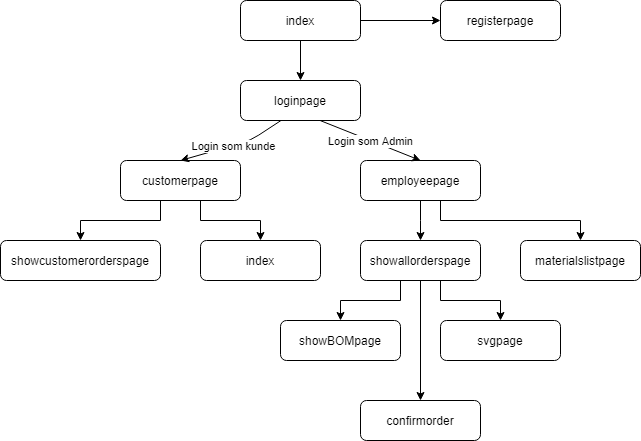

The diagram above was exported from draw.io. Its source (the exported page's mxGraphModel, read from the mxfile embedded in the PNG):
<mxGraphModel dx="795" dy="695" grid="1" gridSize="10" guides="1" tooltips="1" connect="1" arrows="1" fold="1" page="1" pageScale="1" pageWidth="827" pageHeight="1169" math="0" shadow="0">
  <root>
    <mxCell id="0" />
    <mxCell id="1" parent="0" />
    <mxCell id="b5eUZqIkuMIxn2iE_nwa-6" style="edgeStyle=orthogonalEdgeStyle;rounded=0;orthogonalLoop=1;jettySize=auto;html=1;entryX=0.5;entryY=0;entryDx=0;entryDy=0;" parent="1" source="b5eUZqIkuMIxn2iE_nwa-1" target="b5eUZqIkuMIxn2iE_nwa-3" edge="1">
      <mxGeometry relative="1" as="geometry" />
    </mxCell>
    <mxCell id="b5eUZqIkuMIxn2iE_nwa-12" style="edgeStyle=orthogonalEdgeStyle;rounded=0;orthogonalLoop=1;jettySize=auto;html=1;entryX=0;entryY=0.5;entryDx=0;entryDy=0;" parent="1" source="b5eUZqIkuMIxn2iE_nwa-1" target="b5eUZqIkuMIxn2iE_nwa-4" edge="1">
      <mxGeometry relative="1" as="geometry" />
    </mxCell>
    <mxCell id="b5eUZqIkuMIxn2iE_nwa-1" value="index" style="rounded=1;whiteSpace=wrap;html=1;" parent="1" vertex="1">
      <mxGeometry x="280" y="120" width="120" height="40" as="geometry" />
    </mxCell>
    <mxCell id="b5eUZqIkuMIxn2iE_nwa-3" value="loginpage" style="rounded=1;whiteSpace=wrap;html=1;" parent="1" vertex="1">
      <mxGeometry x="280" y="200" width="120" height="40" as="geometry" />
    </mxCell>
    <mxCell id="b5eUZqIkuMIxn2iE_nwa-4" value="registerpage" style="rounded=1;whiteSpace=wrap;html=1;" parent="1" vertex="1">
      <mxGeometry x="480" y="120" width="120" height="40" as="geometry" />
    </mxCell>
    <mxCell id="b5eUZqIkuMIxn2iE_nwa-22" style="edgeStyle=orthogonalEdgeStyle;rounded=0;orthogonalLoop=1;jettySize=auto;html=1;entryX=0.5;entryY=0;entryDx=0;entryDy=0;" parent="1" source="b5eUZqIkuMIxn2iE_nwa-14" target="b5eUZqIkuMIxn2iE_nwa-20" edge="1">
      <mxGeometry relative="1" as="geometry">
        <Array as="points">
          <mxPoint x="200" y="340" />
          <mxPoint x="120" y="340" />
        </Array>
      </mxGeometry>
    </mxCell>
    <mxCell id="b5eUZqIkuMIxn2iE_nwa-23" style="edgeStyle=orthogonalEdgeStyle;rounded=0;orthogonalLoop=1;jettySize=auto;html=1;entryX=0.5;entryY=0;entryDx=0;entryDy=0;" parent="1" source="b5eUZqIkuMIxn2iE_nwa-14" target="b5eUZqIkuMIxn2iE_nwa-21" edge="1">
      <mxGeometry relative="1" as="geometry">
        <Array as="points">
          <mxPoint x="240" y="340" />
          <mxPoint x="300" y="340" />
        </Array>
      </mxGeometry>
    </mxCell>
    <mxCell id="b5eUZqIkuMIxn2iE_nwa-14" value="customerpage" style="rounded=1;whiteSpace=wrap;html=1;" parent="1" vertex="1">
      <mxGeometry x="160" y="280" width="120" height="40" as="geometry" />
    </mxCell>
    <mxCell id="b5eUZqIkuMIxn2iE_nwa-27" style="edgeStyle=orthogonalEdgeStyle;rounded=0;orthogonalLoop=1;jettySize=auto;html=1;entryX=0.5;entryY=0;entryDx=0;entryDy=0;" parent="1" source="b5eUZqIkuMIxn2iE_nwa-15" target="b5eUZqIkuMIxn2iE_nwa-25" edge="1">
      <mxGeometry relative="1" as="geometry">
        <Array as="points">
          <mxPoint x="460" y="340" />
          <mxPoint x="460" y="340" />
        </Array>
      </mxGeometry>
    </mxCell>
    <mxCell id="b5eUZqIkuMIxn2iE_nwa-28" style="edgeStyle=orthogonalEdgeStyle;rounded=0;orthogonalLoop=1;jettySize=auto;html=1;entryX=0.5;entryY=0;entryDx=0;entryDy=0;" parent="1" source="b5eUZqIkuMIxn2iE_nwa-15" target="b5eUZqIkuMIxn2iE_nwa-24" edge="1">
      <mxGeometry relative="1" as="geometry">
        <Array as="points">
          <mxPoint x="480" y="340" />
          <mxPoint x="620" y="340" />
        </Array>
      </mxGeometry>
    </mxCell>
    <mxCell id="b5eUZqIkuMIxn2iE_nwa-15" value="employeepage" style="rounded=1;whiteSpace=wrap;html=1;" parent="1" vertex="1">
      <mxGeometry x="400" y="280" width="120" height="40" as="geometry" />
    </mxCell>
    <mxCell id="b5eUZqIkuMIxn2iE_nwa-16" value="" style="endArrow=classic;html=1;exitX=0.337;exitY=1.001;exitDx=0;exitDy=0;exitPerimeter=0;entryX=0.5;entryY=0;entryDx=0;entryDy=0;" parent="1" source="b5eUZqIkuMIxn2iE_nwa-3" target="b5eUZqIkuMIxn2iE_nwa-14" edge="1">
      <mxGeometry relative="1" as="geometry">
        <mxPoint x="310" y="400" as="sourcePoint" />
        <mxPoint x="410" y="400" as="targetPoint" />
        <Array as="points">
          <mxPoint x="290" y="260" />
        </Array>
      </mxGeometry>
    </mxCell>
    <mxCell id="b5eUZqIkuMIxn2iE_nwa-17" value="Login som kunde" style="edgeLabel;resizable=0;html=1;align=center;verticalAlign=middle;" parent="b5eUZqIkuMIxn2iE_nwa-16" connectable="0" vertex="1">
      <mxGeometry relative="1" as="geometry" />
    </mxCell>
    <mxCell id="b5eUZqIkuMIxn2iE_nwa-18" value="" style="endArrow=classic;html=1;entryX=0.5;entryY=0;entryDx=0;entryDy=0;exitX=0.664;exitY=1.001;exitDx=0;exitDy=0;exitPerimeter=0;" parent="1" source="b5eUZqIkuMIxn2iE_nwa-3" target="b5eUZqIkuMIxn2iE_nwa-15" edge="1">
      <mxGeometry relative="1" as="geometry">
        <mxPoint x="361" y="250" as="sourcePoint" />
        <mxPoint x="410" y="400" as="targetPoint" />
      </mxGeometry>
    </mxCell>
    <mxCell id="b5eUZqIkuMIxn2iE_nwa-19" value="Login som Admin" style="edgeLabel;resizable=0;html=1;align=center;verticalAlign=middle;" parent="b5eUZqIkuMIxn2iE_nwa-18" connectable="0" vertex="1">
      <mxGeometry relative="1" as="geometry" />
    </mxCell>
    <mxCell id="b5eUZqIkuMIxn2iE_nwa-20" value="showcustomerorderspage" style="rounded=1;whiteSpace=wrap;html=1;" parent="1" vertex="1">
      <mxGeometry x="40" y="360" width="160" height="40" as="geometry" />
    </mxCell>
    <mxCell id="b5eUZqIkuMIxn2iE_nwa-21" value="index" style="rounded=1;whiteSpace=wrap;html=1;" parent="1" vertex="1">
      <mxGeometry x="240" y="360" width="120" height="40" as="geometry" />
    </mxCell>
    <mxCell id="b5eUZqIkuMIxn2iE_nwa-24" value="materialslistpage" style="rounded=1;whiteSpace=wrap;html=1;" parent="1" vertex="1">
      <mxGeometry x="560" y="360" width="120" height="40" as="geometry" />
    </mxCell>
    <mxCell id="b5eUZqIkuMIxn2iE_nwa-29" style="edgeStyle=orthogonalEdgeStyle;rounded=0;orthogonalLoop=1;jettySize=auto;html=1;entryX=0.5;entryY=0;entryDx=0;entryDy=0;" parent="1" source="b5eUZqIkuMIxn2iE_nwa-25" target="b5eUZqIkuMIxn2iE_nwa-26" edge="1">
      <mxGeometry relative="1" as="geometry">
        <Array as="points">
          <mxPoint x="440" y="420" />
          <mxPoint x="380" y="420" />
        </Array>
      </mxGeometry>
    </mxCell>
    <mxCell id="b5eUZqIkuMIxn2iE_nwa-31" style="edgeStyle=orthogonalEdgeStyle;rounded=0;orthogonalLoop=1;jettySize=auto;html=1;entryX=0.5;entryY=0;entryDx=0;entryDy=0;" parent="1" source="b5eUZqIkuMIxn2iE_nwa-25" target="b5eUZqIkuMIxn2iE_nwa-30" edge="1">
      <mxGeometry relative="1" as="geometry">
        <Array as="points">
          <mxPoint x="480" y="420" />
          <mxPoint x="540" y="420" />
        </Array>
      </mxGeometry>
    </mxCell>
    <mxCell id="b5eUZqIkuMIxn2iE_nwa-32" style="edgeStyle=orthogonalEdgeStyle;rounded=0;orthogonalLoop=1;jettySize=auto;html=1;" parent="1" source="b5eUZqIkuMIxn2iE_nwa-25" edge="1">
      <mxGeometry relative="1" as="geometry">
        <mxPoint x="460" y="520" as="targetPoint" />
      </mxGeometry>
    </mxCell>
    <mxCell id="b5eUZqIkuMIxn2iE_nwa-25" value="showallorderspage" style="rounded=1;whiteSpace=wrap;html=1;" parent="1" vertex="1">
      <mxGeometry x="400" y="360" width="120" height="40" as="geometry" />
    </mxCell>
    <mxCell id="b5eUZqIkuMIxn2iE_nwa-26" value="showBOMpage" style="rounded=1;whiteSpace=wrap;html=1;" parent="1" vertex="1">
      <mxGeometry x="320" y="440" width="120" height="40" as="geometry" />
    </mxCell>
    <mxCell id="b5eUZqIkuMIxn2iE_nwa-30" value="svgpage" style="rounded=1;whiteSpace=wrap;html=1;" parent="1" vertex="1">
      <mxGeometry x="480" y="440" width="120" height="40" as="geometry" />
    </mxCell>
    <mxCell id="b5eUZqIkuMIxn2iE_nwa-33" value="confirmorder" style="rounded=1;whiteSpace=wrap;html=1;" parent="1" vertex="1">
      <mxGeometry x="400" y="520" width="120" height="40" as="geometry" />
    </mxCell>
  </root>
</mxGraphModel>